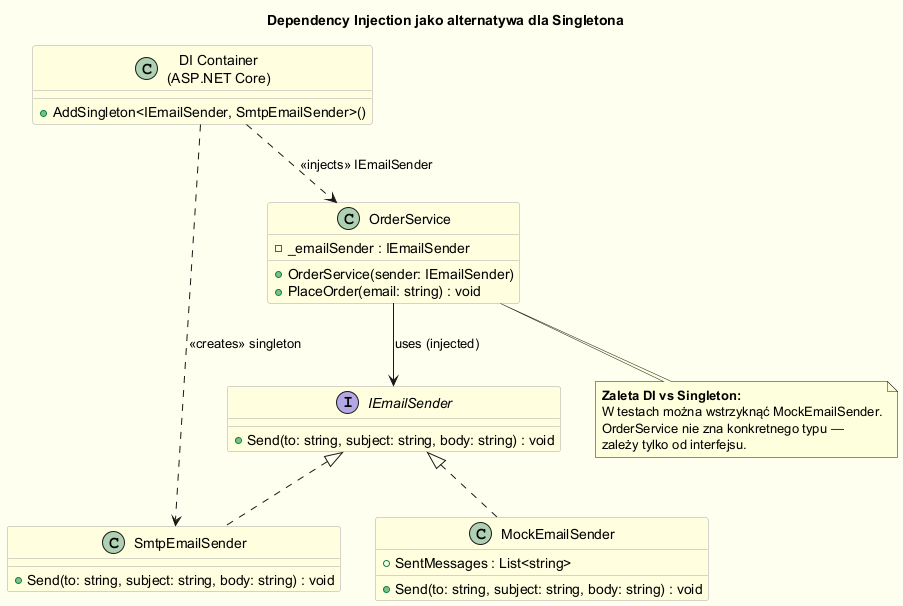

The diagram above was rendered by PlantUML. Its source (embedded in the PNG):
@startuml di_alternative
skinparam backgroundColor #FFFFF0
skinparam shadowing false
skinparam class {
    BackgroundColor LightYellow
    BorderColor DarkGray
}

title Dependency Injection jako alternatywa dla Singletona

interface IEmailSender {
  + Send(to: string, subject: string, body: string) : void
}

class SmtpEmailSender {
  + Send(to: string, subject: string, body: string) : void
}

class MockEmailSender {
  + SentMessages : List<string>
  + Send(to: string, subject: string, body: string) : void
}

class OrderService {
  - _emailSender : IEmailSender
  + OrderService(sender: IEmailSender)
  + PlaceOrder(email: string) : void
}

class "DI Container\n(ASP.NET Core)" as DI {
  + AddSingleton<IEmailSender, SmtpEmailSender>()
}

IEmailSender <|.. SmtpEmailSender
IEmailSender <|.. MockEmailSender

OrderService --> IEmailSender : uses (injected)
DI ..> SmtpEmailSender : <<creates>> singleton
DI ..> OrderService : <<injects>> IEmailSender

note bottom of OrderService
  <b>Zaleta DI vs Singleton:</b>
  W testach można wstrzyknąć MockEmailSender.
  OrderService nie zna konkretnego typu —
  zależy tylko od interfejsu.
end note

@enduml